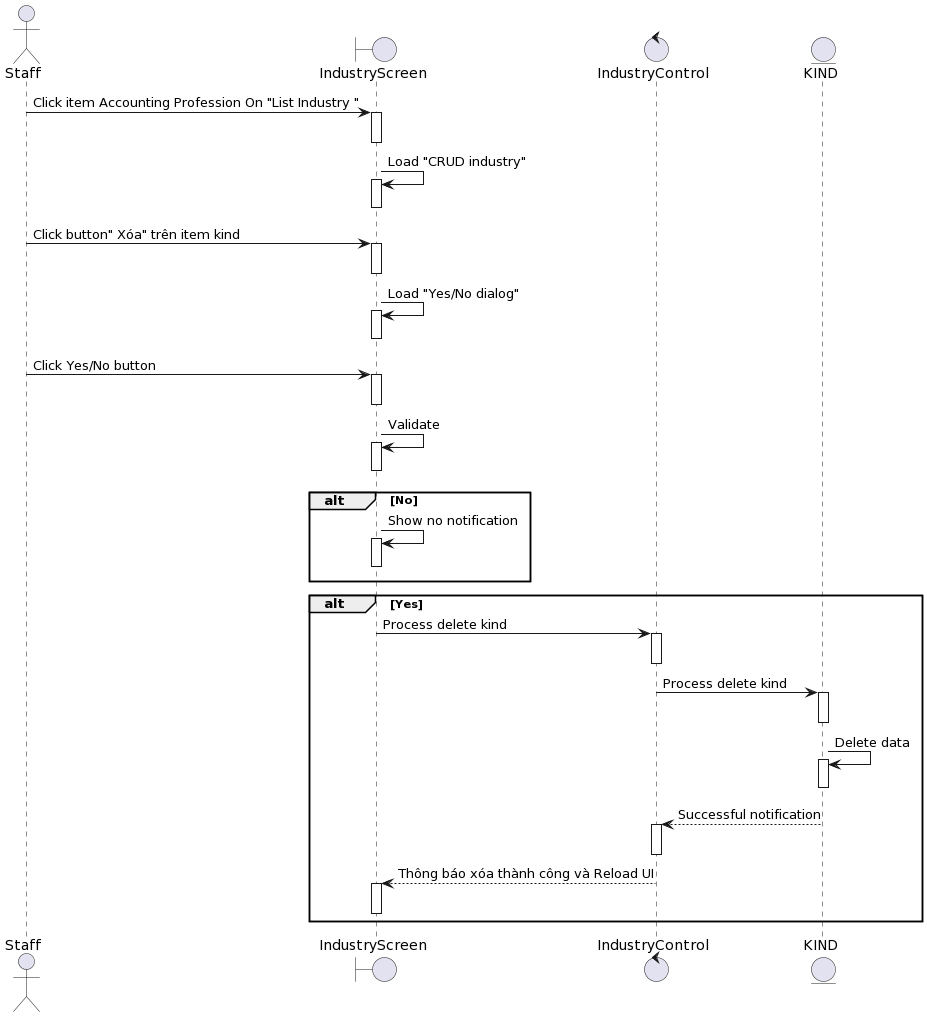

The diagram above was rendered by PlantUML. Its source (embedded in the PNG):
@startuml
actor Staff

boundary IndustryScreen
control IndustryControl 
entity KIND

Staff-> IndustryScreen++: Click item Accounting Profession On "List Industry "
deactivate IndustryScreen

IndustryScreen-> IndustryScreen++: Load "CRUD industry"
deactivate IndustryScreen

Staff-> IndustryScreen++: Click button" Xóa" trên item kind
deactivate IndustryScreen

IndustryScreen-> IndustryScreen++: Load "Yes/No dialog"
deactivate IndustryScreen


Staff-> IndustryScreen++: Click Yes/No button
deactivate IndustryScreen

IndustryScreen-> IndustryScreen++: Validate
deactivate IndustryScreen


alt No
    IndustryScreen-> IndustryScreen++: Show no notification
deactivate IndustryScreen
end

alt Yes

    IndustryScreen-> IndustryControl ++: Process delete kind

deactivate IndustryControl 
    IndustryControl -> KIND++:Process delete kind
deactivate KIND

    KIND-> KIND++: Delete data
deactivate KIND
     KIND--> IndustryControl ++: Successful notification
deactivate IndustryControl 
    IndustryControl --> IndustryScreen++: Thông báo xóa thành công và Reload UI 
deactivate IndustryScreen


end
@enduml